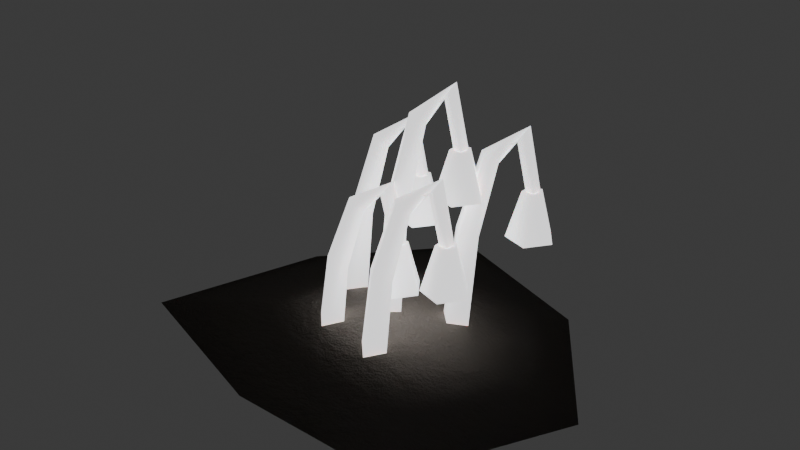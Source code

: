 # Source: cave_ghost_pipe.blend  (saved by Blender 5.2.44; exported with 4.5.12 LTS)
import bpy
from mathutils import Matrix  # noqa: F401  (used for matrix-valued properties, if any)

bpy.ops.wm.read_factory_settings(use_empty=True)
scene = bpy.context.scene
scene.name = 'Scene'

# ---- collections
col_collection = bpy.data.collections.new('Collection'); scene.collection.children.link(col_collection)

# ---- materials (node trees are filled in below, after node groups)
mat_m_ghost_soil = bpy.data.materials.new('M_Ghost_Soil')
mat_m_ghost_wax = bpy.data.materials.new('M_Ghost_Wax')

# ---- material node trees
mat_m_ghost_soil.use_nodes = True; mat_m_ghost_soil.node_tree.nodes.clear()
_N = mat_m_ghost_soil.node_tree.nodes; _L = mat_m_ghost_soil.node_tree.links
n0 = _N.new('ShaderNodeBsdfPrincipled'); n0.name = 'Principled BSDF'; n0.location = (200, 0)
n0.inputs[0].default_value = (0.16, 0.14, 0.12, 1.0)
n0.inputs[2].default_value = 0.92
n0.inputs[10].default_value = 0.005
n0.inputs[13].default_value = 0.25
n1 = _N.new('ShaderNodeTexNoise'); n1.name = 'Noise Texture'; n1.location = (-400, -150)
n1.width = 160
n1.inputs[2].default_value = 18.0
n1.inputs[3].default_value = 6.0
n1.inputs[4].default_value = 0.75
n2 = _N.new('ShaderNodeBump'); n2.name = 'Bump'; n2.location = (-100, -150)
n2.inputs[0].default_value = 0.35
n2.inputs[1].default_value = 0.15
n3 = _N.new('ShaderNodeOutputMaterial'); n3.name = 'Material Output'; n3.location = (500, 0)
_L.new(n1.outputs[0], n2.inputs[3])
_L.new(n2.outputs[0], n0.inputs[5])
_L.new(n0.outputs[0], n3.inputs[0])
n3.is_active_output = True
mat_m_ghost_wax.use_nodes = True; mat_m_ghost_wax.node_tree.nodes.clear()
_N = mat_m_ghost_wax.node_tree.nodes; _L = mat_m_ghost_wax.node_tree.links
n0 = _N.new('ShaderNodeBsdfPrincipled'); n0.name = 'Principled BSDF'; n0.location = (200, 0)
n0.inputs[0].default_value = (0.95, 0.96, 0.98, 1.0)
n0.inputs[2].default_value = 0.25
n0.inputs[8].default_value = 0.65
n0.inputs[10].default_value = 0.005
n0.inputs[27].default_value = (0.98, 0.98, 1.0, 1.0)
n0.inputs[28].default_value = 1.2
n1 = _N.new('ShaderNodeOutputMaterial'); n1.name = 'Material Output'; n1.location = (500, 0)
_L.new(n0.outputs[0], n1.inputs[0])
n1.is_active_output = True

# ---- world
world_world = bpy.data.worlds.new('World'); scene.world = world_world
world_world.use_nodes = True; world_world.node_tree.nodes.clear()
_N = world_world.node_tree.nodes; _L = world_world.node_tree.links
n0 = _N.new('ShaderNodeOutputWorld'); n0.name = 'World Output'; n0.location = (200, 100)
n1 = _N.new('ShaderNodeBackground'); n1.name = 'Background'; n1.location = (-200, 100)
n1.inputs[0].default_value = (0.05088, 0.05088, 0.05088, 1.0)
_L.new(n1.outputs[0], n0.inputs[0])
n0.is_active_output = True
world_world.color = (0.05088, 0.05088, 0.05088)
world_world.sun_shadow_jitter_overblur = 0.0

# ---- meshes
me_flora_ghost_pipe_mesh = bpy.data.meshes.new('Flora_Ghost_Pipe_Mesh')
me_flora_ghost_pipe_mesh.from_pydata([(0.0, 0.0, 0.05), (0.0, 0.0, -0.01), (0.168, 0.0, 0.02), (0.09216, 0.1083, 0.02), (-0.03817, 0.1568, 0.02), (-0.1276, 0.05759, 0.02), (-0.1697, -0.07663, 0.02), (-0.02982, -0.1225, 0.02), (0.1051, -0.1236, 0.02), (-0.01195, 0.0, 0.02107), (-7.319e-19, -0.012, 0.02), (0.01195, -1.47e-18, 0.01893), (2.196e-18, 0.012, 0.02), (6.246e-05, 1.271e-05, 0.1331), (0.01005, -0.009984, 0.1326), (0.01994, -1.271e-05, 0.1309), (0.00995, 0.009984, 0.1314), (0.01241, 0.01037, 0.2005), (0.02018, 0.002188, 0.1997), (0.02759, 0.009628, 0.1955), (0.01982, 0.01781, 0.1963), (0.03658, 0.0255, 0.2174), (0.042, 0.02387, 0.2255), (0.04342, 0.0145, 0.2226), (0.038, 0.01613, 0.2145), (0.04717, 0.02406, 0.1793), (0.05394, 0.02292, 0.181), (0.05283, 0.01594, 0.1807), (0.04606, 0.01708, 0.179), (0.0, 0.0, 0.02), (0.05, 0.02, 0.18), (0.058, 0.02, 0.18), (0.05247, 0.01239, 0.18), (0.04353, 0.0153, 0.18), (0.04353, 0.0247, 0.18), (0.05247, 0.02761, 0.18), (0.068, 0.02, 0.145), (0.05556, 0.002881, 0.145), (0.03544, 0.00942, 0.145), (0.03544, 0.03058, 0.145), (0.05556, 0.03712, 0.145), (0.05, 0.02, 0.18), (0.02807, 0.03, 0.02127), (0.04, 0.018, 0.02), (0.05193, 0.03, 0.01873), (0.04, 0.042, 0.02), (0.04009, 0.03002, 0.1153), (0.05007, 0.02002, 0.1147), (0.05991, 0.02998, 0.1127), (0.04993, 0.03998, 0.1133), (0.05253, 0.04047, 0.1738), (0.06024, 0.03224, 0.1729), (0.06747, 0.03953, 0.1682), (0.05976, 0.04776, 0.1691), (0.07633, 0.0553, 0.1873), (0.08221, 0.05418, 0.1952), (0.08367, 0.0447, 0.1927), (0.07779, 0.04582, 0.1848), (0.08698, 0.05391, 0.1492), (0.09379, 0.05312, 0.1509), (0.09302, 0.04609, 0.1508), (0.08621, 0.04688, 0.1491), (0.04, 0.03, 0.02), (0.09, 0.05, 0.15), (0.098, 0.05, 0.15), (0.09247, 0.04239, 0.15), (0.08353, 0.0453, 0.15), (0.08353, 0.0547, 0.15), (0.09247, 0.05761, 0.15), (0.108, 0.05, 0.115), (0.09556, 0.03288, 0.115), (0.07544, 0.03942, 0.115), (0.07544, 0.06058, 0.115), (0.09556, 0.06712, 0.115), (0.09, 0.05, 0.15), (-0.06192, 0.02, 0.02135), (-0.05, 0.008, 0.02), (-0.03808, 0.02, 0.01865), (-0.05, 0.032, 0.02), (-0.0499, 0.02002, 0.1094), (-0.03992, 0.01002, 0.1087), (-0.0301, 0.01998, 0.1066), (-0.04008, 0.02998, 0.1073), (-0.03742, 0.03051, 0.1649), (-0.02973, 0.02227, 0.164), (-0.02258, 0.02949, 0.1591), (-0.03027, 0.03773, 0.16), (-0.01373, 0.04527, 0.1773), (-0.00769, 0.04423, 0.1851), (-0.006266, 0.03473, 0.1827), (-0.01231, 0.03577, 0.1749), (-0.003056, 0.04388, 0.1392), (0.003767, 0.04315, 0.1409), (0.003056, 0.03612, 0.1408), (-0.003767, 0.03685, 0.1391), (-0.05, 0.02, 0.02), (0.0, 0.04, 0.14), (0.008, 0.04, 0.14), (0.002472, 0.03239, 0.14), (-0.006472, 0.0353, 0.14), (-0.006472, 0.0447, 0.14), (0.002472, 0.04761, 0.14), (0.018, 0.04, 0.105), (0.005562, 0.02288, 0.105), (-0.01456, 0.02942, 0.105), (-0.01456, 0.05058, 0.105), (0.005562, 0.05712, 0.105), (0.0, 0.04, 0.14), (0.008088, -0.04, 0.02145), (0.02, -0.052, 0.02), (0.03191, -0.04, 0.01855), (0.02, -0.028, 0.02), (0.02011, -0.03998, 0.1035), (0.03009, -0.04997, 0.1027), (0.03989, -0.04002, 0.1005), (0.02991, -0.03003, 0.1013), (0.03264, -0.02944, 0.1561), (0.0403, -0.0377, 0.1551), (0.04736, -0.03056, 0.1499), (0.0397, -0.0223, 0.1509), (0.05622, -0.01474, 0.1674), (0.06242, -0.01575, 0.175), (0.06378, -0.02526, 0.1726), (0.05758, -0.02425, 0.165), (0.06693, -0.01613, 0.1292), (0.07375, -0.01683, 0.1309), (0.07307, -0.02387, 0.1308), (0.06625, -0.02317, 0.1291), (0.02, -0.04, 0.02), (0.07, -0.02, 0.13), (0.078, -0.02, 0.13), (0.07247, -0.02761, 0.13), (0.06353, -0.0247, 0.13), (0.06353, -0.0153, 0.13), (0.07247, -0.01239, 0.13), (0.088, -0.02, 0.095), (0.07556, -0.03712, 0.095), (0.05544, -0.03058, 0.095), (0.05544, -0.00942, 0.095), (0.07556, -0.002881, 0.095), (0.07, -0.02, 0.13), (-0.04188, -0.03, 0.0217), (-0.03, -0.042, 0.02), (-0.01812, -0.03, 0.0183), (-0.03, -0.018, 0.02), (-0.02985, -0.02997, 0.09171), (-0.01988, -0.03996, 0.09085), (-0.01015, -0.03003, 0.08829), (-0.02012, -0.02004, 0.08915), (-0.01722, -0.01933, 0.1384), (-0.009612, -0.02764, 0.1374), (-0.002782, -0.02067, 0.1316), (-0.01039, -0.01236, 0.1326), (0.00618, -0.004672, 0.1475), (0.0127, -0.005805, 0.1549), (0.01382, -0.01533, 0.1525), (0.007305, -0.0142, 0.1451), (0.01695, -0.00611, 0.1092), (0.02377, -0.006859, 0.1109), (0.02305, -0.01389, 0.1108), (0.01623, -0.01314, 0.1091), (-0.03, -0.03, 0.02), (0.02, -0.01, 0.11), (0.028, -0.01, 0.11), (0.02247, -0.01761, 0.11), (0.01353, -0.0147, 0.11), (0.01353, -0.005298, 0.11), (0.02247, -0.002392, 0.11), (0.038, -0.01, 0.075), (0.02556, -0.02712, 0.075), (0.005438, -0.02058, 0.075), (0.005438, 0.0005801, 0.075), (0.02556, 0.007119, 0.075), (0.02, -0.01, 0.11)], [], [(0, 2, 3), (0, 3, 4), (0, 4, 5), (0, 5, 6), (0, 6, 7), (0, 7, 8), (0, 8, 2), (1, 3, 2), (1, 4, 3), (1, 5, 4), (1, 6, 5), (1, 7, 6), (1, 8, 7), (1, 2, 8), (9, 10, 14, 13), (10, 11, 15, 14), (11, 12, 16, 15), (12, 9, 13, 16), (13, 14, 18, 17), (14, 15, 19, 18), (15, 16, 20, 19), (16, 13, 17, 20), (17, 18, 22, 21), (18, 19, 23, 22), (19, 20, 24, 23), (20, 17, 21, 24), (21, 22, 26, 25), (22, 23, 27, 26), (23, 24, 28, 27), (24, 21, 25, 28), (29, 10, 9), (29, 11, 10), (29, 12, 11), (29, 9, 12), (30, 25, 26), (30, 26, 27), (30, 27, 28), (30, 28, 25), (31, 32, 37, 36), (32, 33, 38, 37), (33, 34, 39, 38), (34, 35, 40, 39), (35, 31, 36, 40), (41, 32, 31), (41, 33, 32), (41, 34, 33), (41, 35, 34), (41, 31, 35), (42, 43, 47, 46), (43, 44, 48, 47), (44, 45, 49, 48), (45, 42, 46, 49), (46, 47, 51, 50), (47, 48, 52, 51), (48, 49, 53, 52), (49, 46, 50, 53), (50, 51, 55, 54), (51, 52, 56, 55), (52, 53, 57, 56), (53, 50, 54, 57), (54, 55, 59, 58), (55, 56, 60, 59), (56, 57, 61, 60), (57, 54, 58, 61), (62, 43, 42), (62, 44, 43), (62, 45, 44), (62, 42, 45), (63, 58, 59), (63, 59, 60), (63, 60, 61), (63, 61, 58), (64, 65, 70, 69), (65, 66, 71, 70), (66, 67, 72, 71), (67, 68, 73, 72), (68, 64, 69, 73), (74, 65, 64), (74, 66, 65), (74, 67, 66), (74, 68, 67), (74, 64, 68), (75, 76, 80, 79), (76, 77, 81, 80), (77, 78, 82, 81), (78, 75, 79, 82), (79, 80, 84, 83), (80, 81, 85, 84), (81, 82, 86, 85), (82, 79, 83, 86), (83, 84, 88, 87), (84, 85, 89, 88), (85, 86, 90, 89), (86, 83, 87, 90), (87, 88, 92, 91), (88, 89, 93, 92), (89, 90, 94, 93), (90, 87, 91, 94), (95, 76, 75), (95, 77, 76), (95, 78, 77), (95, 75, 78), (96, 91, 92), (96, 92, 93), (96, 93, 94), (96, 94, 91), (97, 98, 103, 102), (98, 99, 104, 103), (99, 100, 105, 104), (100, 101, 106, 105), (101, 97, 102, 106), (107, 98, 97), (107, 99, 98), (107, 100, 99), (107, 101, 100), (107, 97, 101), (108, 109, 113, 112), (109, 110, 114, 113), (110, 111, 115, 114), (111, 108, 112, 115), (112, 113, 117, 116), (113, 114, 118, 117), (114, 115, 119, 118), (115, 112, 116, 119), (116, 117, 121, 120), (117, 118, 122, 121), (118, 119, 123, 122), (119, 116, 120, 123), (120, 121, 125, 124), (121, 122, 126, 125), (122, 123, 127, 126), (123, 120, 124, 127), (128, 109, 108), (128, 110, 109), (128, 111, 110), (128, 108, 111), (129, 124, 125), (129, 125, 126), (129, 126, 127), (129, 127, 124), (130, 131, 136, 135), (131, 132, 137, 136), (132, 133, 138, 137), (133, 134, 139, 138), (134, 130, 135, 139), (140, 131, 130), (140, 132, 131), (140, 133, 132), (140, 134, 133), (140, 130, 134), (141, 142, 146, 145), (142, 143, 147, 146), (143, 144, 148, 147), (144, 141, 145, 148), (145, 146, 150, 149), (146, 147, 151, 150), (147, 148, 152, 151), (148, 145, 149, 152), (149, 150, 154, 153), (150, 151, 155, 154), (151, 152, 156, 155), (152, 149, 153, 156), (153, 154, 158, 157), (154, 155, 159, 158), (155, 156, 160, 159), (156, 153, 157, 160), (161, 142, 141), (161, 143, 142), (161, 144, 143), (161, 141, 144), (162, 157, 158), (162, 158, 159), (162, 159, 160), (162, 160, 157), (163, 164, 169, 168), (164, 165, 170, 169), (165, 166, 171, 170), (166, 167, 172, 171), (167, 163, 168, 172), (173, 164, 163), (173, 165, 164), (173, 166, 165), (173, 167, 166), (173, 163, 167)])
me_flora_ghost_pipe_mesh.polygons.foreach_set('use_smooth', [True] * 184)
me_flora_ghost_pipe_mesh.polygons.foreach_set('material_index', [0, 0, 0, 0, 0, 0, 0, 0, 0, 0, 0, 0, 0, 0, 1, 1, 1, 1, 1, 1, 1, 1, 1, 1, 1, 1, 1, 1, 1, 1, 1, 1, 1, 1, 1, 1, 1, 1, 1, 1, 1, 1, 1, 1, 1, 1, 1, 1, 1, 1, 1, 1, 1, 1, 1, 1, 1, 1, 1, 1, 1, 1, 1, 1, 1, 1, 1, 1, 1, 1, 1, 1, 1, 1, 1, 1, 1, 1, 1, 1, 1, 1, 1, 1, 1, 1, 1, 1, 1, 1, 1, 1, 1, 1, 1, 1, 1, 1, 1, 1, 1, 1, 1, 1, 1, 1, 1, 1, 1, 1, 1, 1, 1, 1, 1, 1, 1, 1, 1, 1, 1, 1, 1, 1, 1, 1, 1, 1, 1, 1, 1, 1, 1, 1, 1, 1, 1, 1, 1, 1, 1, 1, 1, 1, 1, 1, 1, 1, 1, 1, 1, 1, 1, 1, 1, 1, 1, 1, 1, 1, 1, 1, 1, 1, 1, 1, 1, 1, 1, 1, 1, 1, 1, 1, 1, 1, 1, 1, 1, 1, 1, 1, 1, 1])
me_flora_ghost_pipe_mesh.materials.append(mat_m_ghost_soil)
me_flora_ghost_pipe_mesh.materials.append(mat_m_ghost_wax)
me_flora_ghost_pipe_mesh.update()

# ---- objects
ob_flora_ghost_pipe = bpy.data.objects.new('Flora_Ghost_Pipe', me_flora_ghost_pipe_mesh)

# ---- transforms, parenting, visibility, modifiers, constraints
ob_flora_ghost_pipe.location = (0.0, 0.0, 0.0)

# ---- collection membership
scene.collection.objects.link(ob_flora_ghost_pipe)

# ---- scene / render settings (as saved in the file)
scene.frame_start = 1; scene.frame_end = 250; scene.frame_set(1)
scene.render.engine = 'BLENDER_EEVEE_NEXT'
scene.render.bake_bias = 0.0
scene.render.bake_samples = 0
scene.render.compositor_device = 'GPU'
scene.eevee.use_volume_custom_range = False
scene.eevee.fast_gi_thickness_near = 0.1
scene.eevee.fast_gi_thickness_far = 0.0
scene.eevee.ray_tracing_options.screen_trace_thickness = 0.1
bpy.context.view_layer.update()

# ---- added for rendering (the .blend has no active camera): camera
cam_auto = bpy.data.cameras.new('AutoCamera')
cam_auto.lens = 50.0
cam_auto.sensor_width = 36.0
cam_auto.clip_end = 1000.0
ob_auto_camera = bpy.data.objects.new('AutoCamera', cam_auto)
scene.collection.objects.link(ob_auto_camera)
ob_auto_camera.location = (0.460022, -0.536464, 0.476449)
ob_auto_camera.rotation_euler = (1.09748, -7.21219e-08, 0.694738)
scene.camera = ob_auto_camera
bpy.context.view_layer.update()
